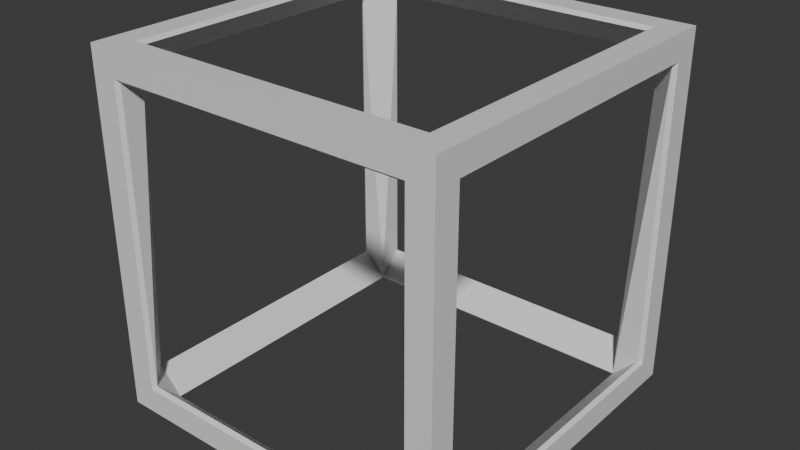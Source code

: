 # Source: weird_holo_voxel.blend  (saved by Blender 4.1.24; exported with 4.5.12 LTS)
import bpy
from mathutils import Matrix  # noqa: F401  (used for matrix-valued properties, if any)

bpy.ops.wm.read_factory_settings(use_empty=True)
scene = bpy.context.scene
scene.name = 'Scene'

# ---- collections
col_collection = bpy.data.collections.new('Collection'); scene.collection.children.link(col_collection)

# ---- materials (node trees are filled in below, after node groups)
mat_material = bpy.data.materials.new('Material')
mat_material.alpha_threshold = 0.0
mat_material.use_transparent_shadow = False
mat_material.roughness = 0.5
mat_material.line_color = (0.0, 0.0, 0.0, 1.0)

# ---- material node trees
mat_material.use_nodes = True; mat_material.node_tree.nodes.clear()
_N = mat_material.node_tree.nodes; _L = mat_material.node_tree.links
n0 = _N.new('ShaderNodeOutputMaterial'); n0.name = 'Material Output'; n0.location = (300, 300)
n1 = _N.new('ShaderNodeBsdfPrincipled'); n1.name = 'Principled BSDF'; n1.location = (10, 300)
n1.inputs[3].default_value = 1.45
_L.new(n1.outputs[0], n0.inputs[0])
n0.is_active_output = True

# ---- world
world_world = bpy.data.worlds.new('World'); scene.world = world_world
world_world.use_nodes = True; world_world.node_tree.nodes.clear()
_N = world_world.node_tree.nodes; _L = world_world.node_tree.links
n0 = _N.new('ShaderNodeOutputWorld'); n0.name = 'World Output'; n0.location = (300, 300)
n1 = _N.new('ShaderNodeBackground'); n1.name = 'Background'; n1.location = (10, 300)
n1.inputs[0].default_value = (0.05088, 0.05088, 0.05088, 1.0)
_L.new(n1.outputs[0], n0.inputs[0])
n0.is_active_output = True
world_world.color = (0.05088, 0.05088, 0.05088)
world_world.use_sun_shadow = False
world_world.sun_shadow_jitter_overblur = 0.0

# ---- meshes
me_cube = bpy.data.meshes.new('Cube')
me_cube.from_pydata([(1.0, 1.0, 1.0), (1.0, 1.0, -1.0), (1.0, -1.0, 1.0), (1.0, -1.0, -1.0), (-1.0, 1.0, 1.0), (-1.0, 1.0, -1.0), (-1.0, -1.0, 1.0), (-1.0, -1.0, -1.0), (0.8565, 0.8565, 1.0), (-0.8565, 0.8565, 1.0), (-0.8565, -0.8565, 1.0), (0.8565, -0.8565, 1.0), (0.8565, -1.0, -0.8565), (0.8565, -1.0, 0.8565), (-0.8565, -1.0, 0.8565), (-0.8565, -1.0, -0.8565), (-1.0, -0.8565, -0.8565), (-1.0, -0.8565, 0.8565), (-1.0, 0.8565, 0.8565), (-1.0, 0.8565, -0.8565), (-0.8565, 0.8565, -1.0), (0.8565, 0.8565, -1.0), (0.8565, -0.8565, -1.0), (-0.8565, -0.8565, -1.0), (1.0, 0.8565, -0.8565), (1.0, 0.8565, 0.8565), (1.0, -0.8565, 0.8565), (1.0, -0.8565, -0.8565), (-0.8565, 1.0, -0.8565), (-0.8565, 1.0, 0.8565), (0.8565, 1.0, 0.8565), (0.8565, 1.0, -0.8565), (-0.8565, 0.8565, 1.0), (0.8565, 0.8565, 1.0), (0.8565, -0.8565, 1.0), (-0.8565, -0.8565, 1.0), (0.8565, -1.0, 0.8565), (0.8565, -1.0, -0.8565), (-0.8565, -1.0, -0.8565), (-0.8565, -1.0, 0.8565), (-1.0, -0.8565, -0.8565), (-1.0, -0.8565, 0.8565), (-1.0, 0.8565, -0.8565), (-1.0, 0.8565, 0.8565), (0.8565, 0.8565, -1.0), (-0.8565, 0.8565, -1.0), (-0.8565, -0.8565, -1.0), (0.8565, -0.8565, -1.0), (1.0, 0.8565, 0.8565), (1.0, 0.8565, -0.8565), (1.0, -0.8565, -0.8565), (1.0, -0.8565, 0.8565), (-0.8565, 1.0, 0.8565), (-0.8565, 1.0, -0.8565), (0.8565, 1.0, -0.8565), (0.8565, 1.0, 0.8565), (-0.8383, 0.8383, 0.9787), (0.8383, 0.8383, 0.9787), (0.8383, -0.8383, 0.9787), (-0.8383, -0.8383, 0.9787), (0.8383, -0.9787, 0.8383), (0.8383, -0.9787, -0.8383), (-0.8383, -0.9787, -0.8383), (-0.8383, -0.9787, 0.8383), (-0.9787, -0.8383, -0.8383), (-0.9787, -0.8383, 0.8383), (-0.9787, 0.8383, -0.8383), (-0.9787, 0.8383, 0.8383), (0.8383, 0.8383, -0.9787), (-0.8383, 0.8383, -0.9787), (-0.8383, -0.8383, -0.9787), (0.8383, -0.8383, -0.9787), (0.9787, 0.8383, 0.8383), (0.9787, 0.8383, -0.8383), (0.9787, -0.8383, -0.8383), (0.9787, -0.8383, 0.8383), (-0.8383, 0.9787, 0.8383), (-0.8383, 0.9787, -0.8383), (0.8383, 0.9787, -0.8383), (0.8383, 0.9787, 0.8383)], [], [(23, 20, 45, 46), (13, 14, 39, 36), (24, 25, 48, 49), (19, 16, 40, 42), (9, 10, 35, 32), (20, 21, 44, 45), (0, 4, 9, 8), (4, 6, 10, 9), (6, 2, 11, 10), (2, 0, 8, 11), (3, 2, 13, 12), (2, 6, 14, 13), (6, 7, 15, 14), (7, 3, 12, 15), (7, 6, 17, 16), (6, 4, 18, 17), (4, 5, 19, 18), (5, 7, 16, 19), (5, 1, 21, 20), (1, 3, 22, 21), (3, 7, 23, 22), (7, 5, 20, 23), (1, 0, 25, 24), (0, 2, 26, 25), (2, 3, 27, 26), (3, 1, 24, 27), (5, 4, 29, 28), (4, 0, 30, 29), (0, 1, 31, 30), (1, 5, 28, 31), (52, 55, 79, 76), (39, 38, 62, 63), (44, 47, 71, 68), (54, 53, 77, 78), (36, 39, 63, 60), (46, 45, 69, 70), (28, 29, 52, 53), (10, 11, 34, 35), (17, 18, 43, 41), (27, 24, 49, 50), (14, 15, 38, 39), (21, 22, 47, 44), (31, 28, 53, 54), (18, 19, 42, 43), (25, 26, 51, 48), (22, 23, 46, 47), (29, 30, 55, 52), (26, 27, 50, 51), (30, 31, 54, 55), (8, 9, 32, 33), (12, 13, 36, 37), (11, 8, 33, 34), (16, 17, 41, 40), (15, 12, 37, 38), (33, 32, 56, 57), (47, 46, 70, 71), (40, 41, 65, 64), (55, 54, 78, 79), (34, 33, 57, 58), (49, 48, 72, 73), (42, 40, 64, 66), (32, 35, 59, 56), (50, 49, 73, 74), (41, 43, 67, 65), (35, 34, 58, 59), (48, 51, 75, 72), (43, 42, 66, 67), (37, 36, 60, 61), (51, 50, 74, 75), (45, 44, 68, 69), (38, 37, 61, 62), (53, 52, 76, 77), (59, 58, 60, 63), (56, 59, 65, 67), (58, 57, 72, 75), (57, 56, 76, 79), (66, 69, 77, 76, 56, 67), (64, 70, 69, 66), (61, 71, 70, 62), (68, 71, 74, 73), (69, 68, 78, 77), (73, 72, 57, 79, 78, 68), (61, 60, 58, 75, 74, 71), (63, 62, 70, 64, 65, 59)])
_uv = me_cube.uv_layers.new(name='UVMap')
_uv.uv.foreach_set('vector', [0.1429, 0.7321, 0.1429, 0.5179, 0.1429, 0.5179, 0.1429, 0.7321, 0.6071, 0.7679, 0.6071, 0.9821, 0.6071, 0.9821, 0.6071, 0.7679, 0.3929, 0.5179, 0.6071, 0.5179, 0.6071, 0.5179, 0.3929, 0.5179, 0.3929, 0.2321, 0.3929, 0.01794, 0.3929, 0.01794, 0.3929, 0.2321, 0.8571, 0.5179, 0.8571, 0.7321, 0.8571, 0.7321, 0.8571, 0.5179, 0.1429, 0.5179, 0.3571, 0.5179, 0.3571, 0.5179, 0.1429, 0.5179, 0.625, 0.5, 0.875, 0.5, 0.8571, 0.5179, 0.6429, 0.5179, 0.875, 0.5, 0.875, 0.75, 0.8571, 0.7321, 0.8571, 0.5179, 0.875, 0.75, 0.625, 0.75, 0.6429, 0.7321, 0.8571, 0.7321, 0.625, 0.75, 0.625, 0.5, 0.6429, 0.5179, 0.6429, 0.7321, 0.375, 0.75, 0.625, 0.75, 0.6071, 0.7679, 0.3929, 0.7679, 0.625, 0.75, 0.625, 1.0, 0.6071, 0.9821, 0.6071, 0.7679, 0.625, 1.0, 0.375, 1.0, 0.3929, 0.9821, 0.6071, 0.9821, 0.375, 1.0, 0.375, 0.75, 0.3929, 0.7679, 0.3929, 0.9821, 0.375, 0.0, 0.625, 0.0, 0.6071, 0.01794, 0.3929, 0.01794, 0.625, 0.0, 0.625, 0.25, 0.6071, 0.2321, 0.6071, 0.01794, 0.625, 0.25, 0.375, 0.25, 0.3929, 0.2321, 0.6071, 0.2321, 0.375, 0.25, 0.375, 0.0, 0.3929, 0.01794, 0.3929, 0.2321, 0.125, 0.5, 0.375, 0.5, 0.3571, 0.5179, 0.1429, 0.5179, 0.375, 0.5, 0.375, 0.75, 0.3571, 0.7321, 0.3571, 0.5179, 0.375, 0.75, 0.125, 0.75, 0.1429, 0.7321, 0.3571, 0.7321, 0.125, 0.75, 0.125, 0.5, 0.1429, 0.5179, 0.1429, 0.7321, 0.375, 0.5, 0.625, 0.5, 0.6071, 0.5179, 0.3929, 0.5179, 0.625, 0.5, 0.625, 0.75, 0.6071, 0.7321, 0.6071, 0.5179, 0.625, 0.75, 0.375, 0.75, 0.3929, 0.7321, 0.6071, 0.7321, 0.375, 0.75, 0.375, 0.5, 0.3929, 0.5179, 0.3929, 0.7321, 0.375, 0.25, 0.625, 0.25, 0.6071, 0.2679, 0.3929, 0.2679, 0.625, 0.25, 0.625, 0.5, 0.6071, 0.4821, 0.6071, 0.2679, 0.625, 0.5, 0.375, 0.5, 0.3929, 0.4821, 0.6071, 0.4821, 0.375, 0.5, 0.375, 0.25, 0.3929, 0.2679, 0.3929, 0.4821, 0.6071, 0.2679, 0.6071, 0.4821, 0.6071, 0.4821, 0.6071, 0.2679, 0.6071, 0.9821, 0.3929, 0.9821, 0.3929, 0.9821, 0.6071, 0.9821, 0.3571, 0.5179, 0.3571, 0.7321, 0.3571, 0.7321, 0.3571, 0.5179, 0.3929, 0.4821, 0.3929, 0.2679, 0.3929, 0.2679, 0.3929, 0.4821, 0.6071, 0.7679, 0.6071, 0.9821, 0.6071, 0.9821, 0.6071, 0.7679, 0.1429, 0.7321, 0.1429, 0.5179, 0.1429, 0.5179, 0.1429, 0.7321, 0.3929, 0.2679, 0.6071, 0.2679, 0.6071, 0.2679, 0.3929, 0.2679, 0.8571, 0.7321, 0.6429, 0.7321, 0.6429, 0.7321, 0.8571, 0.7321, 0.6071, 0.01794, 0.6071, 0.2321, 0.6071, 0.2321, 0.6071, 0.01794, 0.3929, 0.7321, 0.3929, 0.5179, 0.3929, 0.5179, 0.3929, 0.7321, 0.6071, 0.9821, 0.3929, 0.9821, 0.3929, 0.9821, 0.6071, 0.9821, 0.3571, 0.5179, 0.3571, 0.7321, 0.3571, 0.7321, 0.3571, 0.5179, 0.3929, 0.4821, 0.3929, 0.2679, 0.3929, 0.2679, 0.3929, 0.4821, 0.6071, 0.2321, 0.3929, 0.2321, 0.3929, 0.2321, 0.6071, 0.2321, 0.6071, 0.5179, 0.6071, 0.7321, 0.6071, 0.7321, 0.6071, 0.5179, 0.3571, 0.7321, 0.1429, 0.7321, 0.1429, 0.7321, 0.3571, 0.7321, 0.6071, 0.2679, 0.6071, 0.4821, 0.6071, 0.4821, 0.6071, 0.2679, 0.6071, 0.7321, 0.3929, 0.7321, 0.3929, 0.7321, 0.6071, 0.7321, 0.6071, 0.4821, 0.3929, 0.4821, 0.3929, 0.4821, 0.6071, 0.4821, 0.6429, 0.5179, 0.8571, 0.5179, 0.8571, 0.5179, 0.6429, 0.5179, 0.3929, 0.7679, 0.6071, 0.7679, 0.6071, 0.7679, 0.3929, 0.7679, 0.6429, 0.7321, 0.6429, 0.5179, 0.6429, 0.5179, 0.6429, 0.7321, 0.3929, 0.01794, 0.6071, 0.01794, 0.6071, 0.01794, 0.3929, 0.01794, 0.3929, 0.9821, 0.3929, 0.7679, 0.3929, 0.7679, 0.3929, 0.9821, 0.6429, 0.5179, 0.8571, 0.5179, 0.8571, 0.5179, 0.6429, 0.5179, 0.3571, 0.7321, 0.1429, 0.7321, 0.1429, 0.7321, 0.3571, 0.7321, 0.3929, 0.01794, 0.6071, 0.01794, 0.6071, 0.01794, 0.3929, 0.01794, 0.6071, 0.4821, 0.3929, 0.4821, 0.3929, 0.4821, 0.6071, 0.4821, 0.6429, 0.7321, 0.6429, 0.5179, 0.6429, 0.5179, 0.6429, 0.7321, 0.3929, 0.5179, 0.6071, 0.5179, 0.6071, 0.5179, 0.3929, 0.5179, 0.3929, 0.2321, 0.3929, 0.01794, 0.3929, 0.01794, 0.3929, 0.2321, 0.8571, 0.5179, 0.8571, 0.7321, 0.8571, 0.7321, 0.8571, 0.5179, 0.3929, 0.7321, 0.3929, 0.5179, 0.3929, 0.5179, 0.3929, 0.7321, 0.6071, 0.01794, 0.6071, 0.2321, 0.6071, 0.2321, 0.6071, 0.01794, 0.8571, 0.7321, 0.6429, 0.7321, 0.6429, 0.7321, 0.8571, 0.7321, 0.6071, 0.5179, 0.6071, 0.7321, 0.6071, 0.7321, 0.6071, 0.5179, 0.6071, 0.2321, 0.3929, 0.2321, 0.3929, 0.2321, 0.6071, 0.2321, 0.3929, 0.7679, 0.6071, 0.7679, 0.6071, 0.7679, 0.3929, 0.7679, 0.6071, 0.7321, 0.3929, 0.7321, 0.3929, 0.7321, 0.6071, 0.7321, 0.1429, 0.5179, 0.3571, 0.5179, 0.3571, 0.5179, 0.1429, 0.5179, 0.3929, 0.9821, 0.3929, 0.7679, 0.3929, 0.7679, 0.3929, 0.9821, 0.3929, 0.2679, 0.6071, 0.2679, 0.6071, 0.2679, 0.3929, 0.2679, 0.8571, 0.7321, 0.6429, 0.7321, 0.6071, 0.7679, 0.6071, 0.9821, 0.8571, 0.5179, 0.8571, 0.7321, 0.6071, 0.01794, 0.6071, 0.2321, 0.6429, 0.7321, 0.6429, 0.5179, 0.6071, 0.5179, 0.6071, 0.7321, 0.6429, 0.5179, 0.8571, 0.5179, 0.6071, 0.2679, 0.6071, 0.4821, 0.3929, 0.2321, 0.0, 0.0, 0.3929, 0.2679, 0.6071, 0.2679, 0.8571, 0.5179, 0.6071, 0.2321, 0.3929, 0.01794, 0.1429, 0.7321, 0.1429, 0.5179, 0.3929, 0.2321, 0.3929, 0.7679, 0.3571, 0.7321, 0.1429, 0.7321, 0.3929, 0.9821, 0.3571, 0.5179, 0.3571, 0.7321, 0.3929, 0.7321, 0.3929, 0.5179, 0.0, 0.0, 0.3571, 0.5179, 0.3929, 0.4821, 0.3929, 0.2679, 0.3929, 0.5179, 0.6071, 0.5179, 0.6429, 0.5179, 0.6071, 0.4821, 0.3929, 0.4821, 0.3571, 0.5179, 0.3929, 0.7679, 0.6071, 0.7679, 0.6429, 0.7321, 0.6071, 0.7321, 0.3929, 0.7321, 0.3571, 0.7321, 0.6071, 0.9821, 0.3929, 0.9821, 0.1429, 0.7321, 0.3929, 0.01794, 0.6071, 0.01794, 0.8571, 0.7321])
me_cube.materials.append(mat_material)
me_cube.use_mirror_vertex_groups = False
me_cube.update()

# ---- objects
ob_cube = bpy.data.objects.new('Cube', me_cube)

# ---- transforms, parenting, visibility, modifiers, constraints
ob_cube.location = (0.0, 0.0, 0.0)
ob_cube.lock_rotations_4d = False
ob_cube.empty_display_type = 'ARROWS'
ob_cube.lineart.crease_threshold = 0.0

# ---- collection membership
col_collection.objects.link(ob_cube)

# ---- scene / render settings (as saved in the file)
scene.frame_start = 1; scene.frame_end = 250; scene.frame_set(3)
scene.render.engine = 'BLENDER_EEVEE_NEXT'
scene.cycles.sampling_pattern = 'TABULATED_SOBOL'
scene.eevee.ray_tracing_options.trace_max_roughness = 0.0
bpy.context.view_layer.update()

# ---- added for rendering (the .blend has no active camera and no usable light): camera, sun
cam_auto = bpy.data.cameras.new('AutoCamera')
cam_auto.lens = 50.0
cam_auto.sensor_width = 36.0
cam_auto.clip_end = 1000.0
ob_auto_camera = bpy.data.objects.new('AutoCamera', cam_auto)
scene.collection.objects.link(ob_auto_camera)
ob_auto_camera.location = (3.20507, -3.84609, 2.56406)
ob_auto_camera.rotation_euler = (1.09748, -7.21219e-08, 0.694738)
scene.camera = ob_auto_camera
light_auto_sun = bpy.data.lights.new('AutoSun', 'SUN')
light_auto_sun.energy = 3.0
light_auto_sun.angle = 0.0523599
ob_auto_sun = bpy.data.objects.new('AutoSun', light_auto_sun)
scene.collection.objects.link(ob_auto_sun)
ob_auto_sun.rotation_euler = (0.872665, 0.174533, 0.523599)
bpy.context.view_layer.update()
